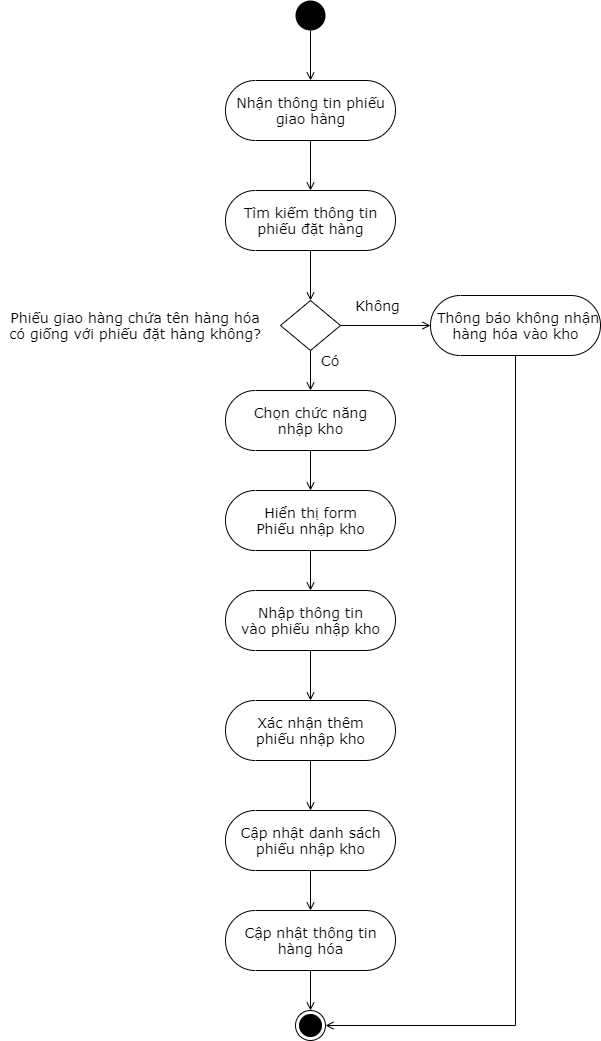

The diagram above was exported from draw.io. Its source (the exported page's mxGraphModel, read from the mxfile embedded in the PNG):
<mxGraphModel dx="1570" dy="509" grid="1" gridSize="10" guides="1" tooltips="1" connect="1" arrows="1" fold="1" page="1" pageScale="1" pageWidth="850" pageHeight="1100" math="0" shadow="0">
  <root>
    <mxCell id="aIOVLuFX-aaXWSaOa8XG-0" />
    <mxCell id="aIOVLuFX-aaXWSaOa8XG-1" parent="aIOVLuFX-aaXWSaOa8XG-0" />
    <mxCell id="FvNk-3dcO4tlODGn65G6-27" style="edgeStyle=orthogonalEdgeStyle;rounded=0;orthogonalLoop=1;jettySize=auto;html=1;fontFamily=Verdana;fontSize=14;endArrow=open;endFill=0;" parent="aIOVLuFX-aaXWSaOa8XG-1" source="WazSK8Yfn7Xk5C_q0kME-0" target="FvNk-3dcO4tlODGn65G6-11" edge="1">
      <mxGeometry relative="1" as="geometry" />
    </mxCell>
    <mxCell id="WazSK8Yfn7Xk5C_q0kME-0" value="" style="ellipse;fillColor=#000000;strokeColor=none;" parent="aIOVLuFX-aaXWSaOa8XG-1" vertex="1">
      <mxGeometry x="115" y="170" width="30" height="30" as="geometry" />
    </mxCell>
    <mxCell id="FvNk-3dcO4tlODGn65G6-1" style="edgeStyle=orthogonalEdgeStyle;rounded=0;orthogonalLoop=1;jettySize=auto;html=1;entryX=0.5;entryY=0;entryDx=0;entryDy=0;fontFamily=Verdana;fontSize=14;endArrow=open;endFill=0;" parent="aIOVLuFX-aaXWSaOa8XG-1" source="WazSK8Yfn7Xk5C_q0kME-6" target="WazSK8Yfn7Xk5C_q0kME-7" edge="1">
      <mxGeometry relative="1" as="geometry" />
    </mxCell>
    <mxCell id="WazSK8Yfn7Xk5C_q0kME-6" value="Tìm kiếm thông tin&lt;br&gt;phiếu đặt hàng" style="html=1;dashed=0;whitespace=wrap;shape=mxgraph.dfd.start;fontFamily=Verdana;fontSize=14;" parent="aIOVLuFX-aaXWSaOa8XG-1" vertex="1">
      <mxGeometry x="45" y="360" width="170" height="60" as="geometry" />
    </mxCell>
    <mxCell id="FvNk-3dcO4tlODGn65G6-2" style="edgeStyle=orthogonalEdgeStyle;rounded=0;orthogonalLoop=1;jettySize=auto;html=1;fontFamily=Verdana;fontSize=14;endArrow=open;endFill=0;" parent="aIOVLuFX-aaXWSaOa8XG-1" source="WazSK8Yfn7Xk5C_q0kME-7" target="WazSK8Yfn7Xk5C_q0kME-9" edge="1">
      <mxGeometry relative="1" as="geometry" />
    </mxCell>
    <mxCell id="FvNk-3dcO4tlODGn65G6-24" style="edgeStyle=orthogonalEdgeStyle;rounded=0;orthogonalLoop=1;jettySize=auto;html=1;entryX=0.5;entryY=0.5;entryDx=0;entryDy=-30;entryPerimeter=0;fontFamily=Verdana;fontSize=14;endArrow=open;endFill=0;" parent="aIOVLuFX-aaXWSaOa8XG-1" source="WazSK8Yfn7Xk5C_q0kME-7" target="FvNk-3dcO4tlODGn65G6-21" edge="1">
      <mxGeometry relative="1" as="geometry" />
    </mxCell>
    <mxCell id="WazSK8Yfn7Xk5C_q0kME-7" value="" style="shape=rhombus;html=1;dashed=0;whitespace=wrap;perimeter=rhombusPerimeter;fontFamily=Verdana;fontSize=14;" parent="aIOVLuFX-aaXWSaOa8XG-1" vertex="1">
      <mxGeometry x="100" y="470" width="60" height="50" as="geometry" />
    </mxCell>
    <mxCell id="WazSK8Yfn7Xk5C_q0kME-8" value="Phiếu giao hàng chứa tên hàng hóa có giống với phiếu đặt hàng không?" style="text;html=1;strokeColor=none;fillColor=none;align=center;verticalAlign=middle;whiteSpace=wrap;rounded=0;fontFamily=Verdana;fontSize=14;" parent="aIOVLuFX-aaXWSaOa8XG-1" vertex="1">
      <mxGeometry x="-180" y="470" width="270" height="50" as="geometry" />
    </mxCell>
    <mxCell id="FvNk-3dcO4tlODGn65G6-28" style="edgeStyle=orthogonalEdgeStyle;rounded=0;orthogonalLoop=1;jettySize=auto;html=1;entryX=1;entryY=0.5;entryDx=0;entryDy=0;fontFamily=Verdana;fontSize=14;endArrow=open;endFill=0;exitX=0.5;exitY=0.5;exitDx=0;exitDy=30;exitPerimeter=0;" parent="aIOVLuFX-aaXWSaOa8XG-1" source="WazSK8Yfn7Xk5C_q0kME-9" target="FvNk-3dcO4tlODGn65G6-19" edge="1">
      <mxGeometry relative="1" as="geometry">
        <Array as="points">
          <mxPoint x="335" y="1195" />
        </Array>
      </mxGeometry>
    </mxCell>
    <mxCell id="WazSK8Yfn7Xk5C_q0kME-9" value="&amp;nbsp;Thông báo không nhận&lt;br&gt;hàng hóa vào kho" style="html=1;dashed=0;whitespace=wrap;shape=mxgraph.dfd.start;fontFamily=Verdana;fontSize=14;" parent="aIOVLuFX-aaXWSaOa8XG-1" vertex="1">
      <mxGeometry x="250" y="465" width="170" height="60" as="geometry" />
    </mxCell>
    <mxCell id="FvNk-3dcO4tlODGn65G6-8" value="Không" style="text;html=1;strokeColor=none;fillColor=none;align=center;verticalAlign=middle;whiteSpace=wrap;rounded=0;fontFamily=Verdana;fontSize=14;" parent="aIOVLuFX-aaXWSaOa8XG-1" vertex="1">
      <mxGeometry x="170" y="465" width="55" height="20" as="geometry" />
    </mxCell>
    <mxCell id="FvNk-3dcO4tlODGn65G6-9" value="Có" style="text;html=1;strokeColor=none;fillColor=none;align=center;verticalAlign=middle;whiteSpace=wrap;rounded=0;fontFamily=Verdana;fontSize=14;" parent="aIOVLuFX-aaXWSaOa8XG-1" vertex="1">
      <mxGeometry x="140" y="520" width="20" height="20" as="geometry" />
    </mxCell>
    <mxCell id="FvNk-3dcO4tlODGn65G6-14" style="edgeStyle=orthogonalEdgeStyle;rounded=0;orthogonalLoop=1;jettySize=auto;html=1;entryX=0.5;entryY=0.5;entryDx=0;entryDy=-30;entryPerimeter=0;fontFamily=Verdana;fontSize=14;endArrow=open;endFill=0;" parent="aIOVLuFX-aaXWSaOa8XG-1" source="FvNk-3dcO4tlODGn65G6-11" target="WazSK8Yfn7Xk5C_q0kME-6" edge="1">
      <mxGeometry relative="1" as="geometry" />
    </mxCell>
    <mxCell id="FvNk-3dcO4tlODGn65G6-11" value="Nhận thông tin phiếu&lt;br&gt;giao hàng" style="html=1;dashed=0;whitespace=wrap;shape=mxgraph.dfd.start;fontFamily=Verdana;fontSize=14;" parent="aIOVLuFX-aaXWSaOa8XG-1" vertex="1">
      <mxGeometry x="45" y="250" width="170" height="60" as="geometry" />
    </mxCell>
    <mxCell id="BiQgIUgD5qpB9a3Zn1xG-1" style="edgeStyle=orthogonalEdgeStyle;rounded=0;orthogonalLoop=1;jettySize=auto;html=1;endArrow=open;endFill=0;" edge="1" parent="aIOVLuFX-aaXWSaOa8XG-1" source="FvNk-3dcO4tlODGn65G6-16" target="BiQgIUgD5qpB9a3Zn1xG-0">
      <mxGeometry relative="1" as="geometry" />
    </mxCell>
    <mxCell id="FvNk-3dcO4tlODGn65G6-16" value="Nhập thông tin&lt;br&gt;vào phiếu nhập kho" style="html=1;dashed=0;whitespace=wrap;shape=mxgraph.dfd.start;fontFamily=Verdana;fontSize=14;" parent="aIOVLuFX-aaXWSaOa8XG-1" vertex="1">
      <mxGeometry x="45" y="760" width="170" height="60" as="geometry" />
    </mxCell>
    <mxCell id="FvNk-3dcO4tlODGn65G6-26" style="edgeStyle=orthogonalEdgeStyle;rounded=0;orthogonalLoop=1;jettySize=auto;html=1;entryX=0.5;entryY=0;entryDx=0;entryDy=0;fontFamily=Verdana;fontSize=14;endArrow=open;endFill=0;" parent="aIOVLuFX-aaXWSaOa8XG-1" source="FvNk-3dcO4tlODGn65G6-18" target="FvNk-3dcO4tlODGn65G6-19" edge="1">
      <mxGeometry relative="1" as="geometry" />
    </mxCell>
    <mxCell id="FvNk-3dcO4tlODGn65G6-18" value="Cập nhật thông tin&lt;br&gt;hàng hóa" style="html=1;dashed=0;whitespace=wrap;shape=mxgraph.dfd.start;fontFamily=Verdana;fontSize=14;" parent="aIOVLuFX-aaXWSaOa8XG-1" vertex="1">
      <mxGeometry x="45" y="1080" width="170" height="60" as="geometry" />
    </mxCell>
    <mxCell id="FvNk-3dcO4tlODGn65G6-19" value="" style="ellipse;html=1;shape=endState;fillColor=#000000;strokeColor=#000000;fontFamily=Verdana;fontSize=14;" parent="aIOVLuFX-aaXWSaOa8XG-1" vertex="1">
      <mxGeometry x="115" y="1180" width="30" height="30" as="geometry" />
    </mxCell>
    <mxCell id="FvNk-3dcO4tlODGn65G6-20" style="edgeStyle=orthogonalEdgeStyle;rounded=0;orthogonalLoop=1;jettySize=auto;html=1;fontFamily=Verdana;fontSize=14;endArrow=open;endFill=0;" parent="aIOVLuFX-aaXWSaOa8XG-1" source="FvNk-3dcO4tlODGn65G6-21" target="FvNk-3dcO4tlODGn65G6-22" edge="1">
      <mxGeometry relative="1" as="geometry" />
    </mxCell>
    <mxCell id="FvNk-3dcO4tlODGn65G6-21" value="Chọn chức năng&lt;br&gt;nhập kho" style="html=1;dashed=0;whitespace=wrap;shape=mxgraph.dfd.start;fontFamily=Verdana;fontSize=14;" parent="aIOVLuFX-aaXWSaOa8XG-1" vertex="1">
      <mxGeometry x="45" y="560" width="170" height="60" as="geometry" />
    </mxCell>
    <mxCell id="FvNk-3dcO4tlODGn65G6-23" style="edgeStyle=orthogonalEdgeStyle;rounded=0;orthogonalLoop=1;jettySize=auto;html=1;entryX=0.5;entryY=0.5;entryDx=0;entryDy=-30;entryPerimeter=0;fontFamily=Verdana;fontSize=14;endArrow=open;endFill=0;" parent="aIOVLuFX-aaXWSaOa8XG-1" source="FvNk-3dcO4tlODGn65G6-22" target="FvNk-3dcO4tlODGn65G6-16" edge="1">
      <mxGeometry relative="1" as="geometry" />
    </mxCell>
    <mxCell id="FvNk-3dcO4tlODGn65G6-22" value="Hiển thị form&lt;br&gt;Phiếu nhập kho" style="html=1;dashed=0;whitespace=wrap;shape=mxgraph.dfd.start;fontFamily=Verdana;fontSize=14;" parent="aIOVLuFX-aaXWSaOa8XG-1" vertex="1">
      <mxGeometry x="45" y="660" width="170" height="60" as="geometry" />
    </mxCell>
    <mxCell id="Wpm8CFQfLeLG7LRkDv5m-2" style="edgeStyle=orthogonalEdgeStyle;rounded=0;orthogonalLoop=1;jettySize=auto;html=1;entryX=0.5;entryY=0.5;entryDx=0;entryDy=-30;entryPerimeter=0;endArrow=open;endFill=0;" edge="1" parent="aIOVLuFX-aaXWSaOa8XG-1" source="Wpm8CFQfLeLG7LRkDv5m-0" target="FvNk-3dcO4tlODGn65G6-18">
      <mxGeometry relative="1" as="geometry" />
    </mxCell>
    <mxCell id="Wpm8CFQfLeLG7LRkDv5m-0" value="Cập nhật danh sách&lt;br&gt;phiếu nhập kho" style="html=1;dashed=0;whitespace=wrap;shape=mxgraph.dfd.start;fontFamily=Verdana;fontSize=14;" vertex="1" parent="aIOVLuFX-aaXWSaOa8XG-1">
      <mxGeometry x="45" y="980" width="170" height="60" as="geometry" />
    </mxCell>
    <mxCell id="BiQgIUgD5qpB9a3Zn1xG-2" style="edgeStyle=orthogonalEdgeStyle;rounded=0;orthogonalLoop=1;jettySize=auto;html=1;endArrow=open;endFill=0;" edge="1" parent="aIOVLuFX-aaXWSaOa8XG-1" source="BiQgIUgD5qpB9a3Zn1xG-0" target="Wpm8CFQfLeLG7LRkDv5m-0">
      <mxGeometry relative="1" as="geometry" />
    </mxCell>
    <mxCell id="BiQgIUgD5qpB9a3Zn1xG-0" value="Xác nhận thêm&lt;br&gt;&lt;span&gt;p&lt;/span&gt;&lt;span&gt;hiếu nhập kho&lt;/span&gt;" style="html=1;dashed=0;whitespace=wrap;shape=mxgraph.dfd.start;fontFamily=Verdana;fontSize=14;" vertex="1" parent="aIOVLuFX-aaXWSaOa8XG-1">
      <mxGeometry x="45" y="870" width="170" height="60" as="geometry" />
    </mxCell>
  </root>
</mxGraphModel>